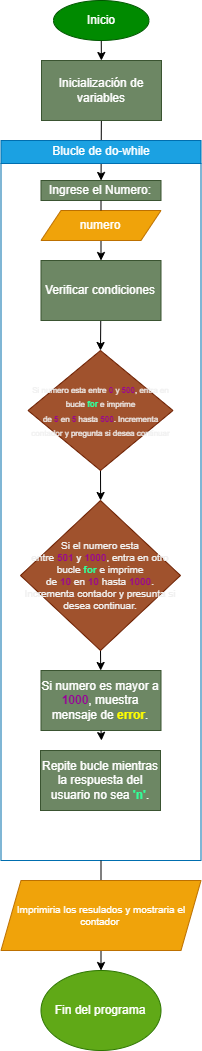

The diagram above was exported from draw.io. Its source (the exported page's mxGraphModel, read from the mxfile embedded in the PNG):
<mxGraphModel dx="425" dy="604" grid="1" gridSize="10" guides="1" tooltips="1" connect="1" arrows="1" fold="1" page="1" pageScale="1" pageWidth="850" pageHeight="1100" math="0" shadow="0">
  <root>
    <mxCell id="0" />
    <mxCell id="1" parent="0" />
    <mxCell id="2" value="" style="edgeStyle=none;html=1;" edge="1" parent="1" source="3" target="9">
      <mxGeometry relative="1" as="geometry" />
    </mxCell>
    <mxCell id="3" value="Inicialización de variables" style="rounded=0;whiteSpace=wrap;html=1;fillColor=#6d8764;fontColor=#ffffff;strokeColor=#3A5431;" vertex="1" parent="1">
      <mxGeometry x="365" y="90" width="120" height="60" as="geometry" />
    </mxCell>
    <mxCell id="4" value="" style="edgeStyle=none;html=1;" edge="1" parent="1" source="5" target="3">
      <mxGeometry relative="1" as="geometry" />
    </mxCell>
    <mxCell id="5" value="Inicio" style="ellipse;whiteSpace=wrap;html=1;fillColor=#008a00;fontColor=#ffffff;strokeColor=#005700;" vertex="1" parent="1">
      <mxGeometry x="377" y="30" width="95.5" height="40" as="geometry" />
    </mxCell>
    <mxCell id="6" style="edgeStyle=none;html=1;exitX=0.5;exitY=1;exitDx=0;exitDy=0;entryX=0.5;entryY=0;entryDx=0;entryDy=0;fontColor=#FFFFFF;startArrow=none;" edge="1" parent="1" source="23" target="20">
      <mxGeometry relative="1" as="geometry" />
    </mxCell>
    <mxCell id="7" value="&lt;span style=&quot;font-weight: 400;&quot;&gt;Blucle de do-while&lt;/span&gt;" style="swimlane;whiteSpace=wrap;html=1;fillColor=#1ba1e2;fontColor=#ffffff;strokeColor=#006EAF;" vertex="1" parent="1">
      <mxGeometry x="324.5" y="170" width="200" height="720" as="geometry" />
    </mxCell>
    <mxCell id="8" value="" style="edgeStyle=none;html=1;startArrow=none;" edge="1" parent="7" source="16" target="11">
      <mxGeometry relative="1" as="geometry" />
    </mxCell>
    <mxCell id="9" value="Ingrese el Numero:" style="rounded=0;whiteSpace=wrap;html=1;fillColor=#6d8764;fontColor=#ffffff;strokeColor=#3A5431;" vertex="1" parent="7">
      <mxGeometry x="40" y="40" width="120" height="20" as="geometry" />
    </mxCell>
    <mxCell id="10" value="" style="edgeStyle=none;html=1;entryX=0.5;entryY=0;entryDx=0;entryDy=0;" edge="1" parent="7" source="11" target="18">
      <mxGeometry relative="1" as="geometry">
        <mxPoint x="100" y="200" as="targetPoint" />
      </mxGeometry>
    </mxCell>
    <mxCell id="11" value="Verificar condiciones" style="rounded=0;whiteSpace=wrap;html=1;fillColor=#6d8764;fontColor=#ffffff;strokeColor=#3A5431;" vertex="1" parent="7">
      <mxGeometry x="40" y="120" width="120" height="60" as="geometry" />
    </mxCell>
    <mxCell id="12" value="" style="edgeStyle=none;html=1;fontColor=#33FF99;exitX=0.5;exitY=1;exitDx=0;exitDy=0;" edge="1" parent="7" source="18">
      <mxGeometry relative="1" as="geometry">
        <mxPoint x="100" y="340" as="sourcePoint" />
        <mxPoint x="99.625" y="360" as="targetPoint" />
      </mxGeometry>
    </mxCell>
    <mxCell id="13" value="" style="edgeStyle=none;html=1;fontColor=#990099;exitX=0.5;exitY=1;exitDx=0;exitDy=0;" edge="1" parent="7" source="19" target="14">
      <mxGeometry relative="1" as="geometry">
        <mxPoint x="100.00000000000011" y="540" as="sourcePoint" />
      </mxGeometry>
    </mxCell>
    <mxCell id="14" value="&lt;font color=&quot;#ffffff&quot;&gt;Si numero es mayor a &lt;/font&gt;&lt;font color=&quot;#990099&quot;&gt;&lt;b&gt;1000&lt;/b&gt;&lt;/font&gt;&lt;font color=&quot;#ffffff&quot;&gt;, muestra mensaje de &lt;/font&gt;&lt;b style=&quot;&quot;&gt;&lt;font color=&quot;#ffff00&quot;&gt;error&lt;/font&gt;&lt;/b&gt;&lt;font color=&quot;#ffffff&quot;&gt;.&lt;/font&gt;" style="rounded=0;whiteSpace=wrap;html=1;labelBackgroundColor=none;fontColor=#ffffff;fillColor=#6d8764;strokeColor=#3A5431;" vertex="1" parent="7">
      <mxGeometry x="40" y="530" width="120" height="60" as="geometry" />
    </mxCell>
    <mxCell id="15" value="&lt;font color=&quot;#ffffff&quot;&gt;Repite bucle mientras la respuesta del usuario no sea &lt;/font&gt;&lt;font color=&quot;#33ff99&quot;&gt;&lt;b&gt;'n'&lt;/b&gt;&lt;/font&gt;&lt;font color=&quot;#ffffff&quot;&gt;.&lt;/font&gt;" style="rounded=0;whiteSpace=wrap;html=1;labelBackgroundColor=none;fontColor=#ffffff;fillColor=#6d8764;strokeColor=#3A5431;" vertex="1" parent="7">
      <mxGeometry x="39.5" y="610" width="120" height="60" as="geometry" />
    </mxCell>
    <mxCell id="16" value="&lt;font color=&quot;#ffffff&quot;&gt;numero&lt;/font&gt;" style="shape=parallelogram;perimeter=parallelogramPerimeter;whiteSpace=wrap;html=1;fixedSize=1;labelBackgroundColor=none;fontColor=#000000;fillColor=#f0a30a;strokeColor=#BD7000;" vertex="1" parent="7">
      <mxGeometry x="40" y="70" width="120" height="30" as="geometry" />
    </mxCell>
    <mxCell id="17" value="" style="edgeStyle=none;html=1;endArrow=none;" edge="1" parent="7" source="9" target="16">
      <mxGeometry relative="1" as="geometry">
        <mxPoint x="425" y="230" as="sourcePoint" />
        <mxPoint x="425" y="290" as="targetPoint" />
      </mxGeometry>
    </mxCell>
    <mxCell id="18" value="&lt;font style=&quot;font-size: 8px;&quot;&gt;&lt;span style=&quot;color: rgb(240, 240, 240);&quot;&gt;Si numero esta entre&amp;nbsp;&lt;/span&gt;&lt;font style=&quot;font-size: 8px;&quot; color=&quot;#990099&quot;&gt;&lt;b&gt;0&amp;nbsp;&lt;/b&gt;&lt;/font&gt;&lt;span style=&quot;color: rgb(240, 240, 240);&quot;&gt;y&amp;nbsp;&lt;/span&gt;&lt;font style=&quot;font-size: 8px;&quot; color=&quot;#990099&quot;&gt;&lt;b&gt;500&lt;/b&gt;&lt;/font&gt;&lt;span style=&quot;color: rgb(240, 240, 240);&quot;&gt;, entra en bucle&amp;nbsp;&lt;/span&gt;&lt;font style=&quot;font-size: 8px;&quot; color=&quot;#33ff99&quot;&gt;&lt;b&gt;for&amp;nbsp;&lt;/b&gt;&lt;/font&gt;&lt;span style=&quot;color: rgb(240, 240, 240);&quot;&gt;e imprime de&amp;nbsp;&lt;/span&gt;&lt;font style=&quot;font-size: 8px;&quot; color=&quot;#990099&quot;&gt;&lt;b&gt;5&amp;nbsp;&lt;/b&gt;&lt;/font&gt;&lt;span style=&quot;color: rgb(240, 240, 240);&quot;&gt;en&amp;nbsp;&lt;/span&gt;&lt;b style=&quot;color: rgb(240, 240, 240);&quot;&gt;&lt;font style=&quot;font-size: 8px;&quot; color=&quot;#990099&quot;&gt;5&amp;nbsp;&lt;/font&gt;&lt;/b&gt;&lt;span style=&quot;color: rgb(240, 240, 240);&quot;&gt;hasta&amp;nbsp;&lt;/span&gt;&lt;b style=&quot;color: rgb(240, 240, 240);&quot;&gt;&lt;font style=&quot;font-size: 8px;&quot; color=&quot;#990099&quot;&gt;500&lt;/font&gt;&lt;/b&gt;&lt;span style=&quot;color: rgb(240, 240, 240);&quot;&gt;. Incrementa contador y pregunta si desea continuar&lt;/span&gt;&lt;/font&gt;" style="rhombus;whiteSpace=wrap;html=1;labelBackgroundColor=none;fontColor=#ffffff;align=center;fillColor=#a0522d;strokeColor=#6D1F00;" vertex="1" parent="7">
      <mxGeometry x="27" y="210" width="145" height="120" as="geometry" />
    </mxCell>
    <mxCell id="19" value="&lt;font style=&quot;font-size: 10px;&quot;&gt;&lt;span style=&quot;color: rgb(240, 240, 240);&quot;&gt;Si el numero esta entre&amp;nbsp;&lt;/span&gt;&lt;b style=&quot;color: rgb(240, 240, 240);&quot;&gt;&lt;font style=&quot;font-size: 10px;&quot; color=&quot;#990099&quot;&gt;501&lt;/font&gt;&lt;/b&gt;&lt;span style=&quot;color: rgb(240, 240, 240);&quot;&gt;&amp;nbsp;y&amp;nbsp;&lt;/span&gt;&lt;b style=&quot;color: rgb(240, 240, 240);&quot;&gt;&lt;font style=&quot;font-size: 10px;&quot; color=&quot;#990099&quot;&gt;1000&lt;/font&gt;&lt;/b&gt;&lt;span style=&quot;color: rgb(240, 240, 240);&quot;&gt;, entra en otro bucle&amp;nbsp;&lt;/span&gt;&lt;font style=&quot;font-size: 10px;&quot; color=&quot;#33ff99&quot;&gt;&lt;b&gt;for&amp;nbsp;&lt;/b&gt;&lt;/font&gt;&lt;span style=&quot;color: rgb(240, 240, 240);&quot;&gt;e imprime de&amp;nbsp;&lt;/span&gt;&lt;b style=&quot;color: rgb(240, 240, 240);&quot;&gt;&lt;font style=&quot;font-size: 10px;&quot; color=&quot;#990099&quot;&gt;10&amp;nbsp;&lt;/font&gt;&lt;/b&gt;&lt;span style=&quot;color: rgb(240, 240, 240);&quot;&gt;en&amp;nbsp;&lt;/span&gt;&lt;b style=&quot;color: rgb(240, 240, 240);&quot;&gt;&lt;font style=&quot;font-size: 10px;&quot; color=&quot;#990099&quot;&gt;10&lt;/font&gt;&lt;/b&gt;&lt;span style=&quot;color: rgb(240, 240, 240);&quot;&gt;&amp;nbsp;hasta&amp;nbsp;&lt;/span&gt;&lt;b style=&quot;color: rgb(240, 240, 240);&quot;&gt;&lt;font style=&quot;font-size: 10px;&quot; color=&quot;#990099&quot;&gt;1000&lt;/font&gt;&lt;/b&gt;&lt;span style=&quot;color: rgb(240, 240, 240);&quot;&gt;.&lt;/span&gt;&lt;br style=&quot;color: rgb(240, 240, 240);&quot;&gt;&lt;span style=&quot;color: rgb(240, 240, 240);&quot;&gt;Incrementa contador y presunta si desea continuar.&lt;/span&gt;&lt;/font&gt;" style="rhombus;whiteSpace=wrap;html=1;labelBackgroundColor=none;fontSize=8;fontColor=#ffffff;fillColor=#a0522d;strokeColor=#6D1F00;" vertex="1" parent="7">
      <mxGeometry x="19.5" y="360" width="160" height="150" as="geometry" />
    </mxCell>
    <mxCell id="20" value="&lt;font color=&quot;#ffffff&quot;&gt;Fin del programa&lt;/font&gt;" style="ellipse;whiteSpace=wrap;html=1;labelBackgroundColor=none;fontColor=#ffffff;fillColor=#60a917;strokeColor=#2D7600;" vertex="1" parent="1">
      <mxGeometry x="364.5" y="1000" width="120" height="80" as="geometry" />
    </mxCell>
    <mxCell id="21" style="edgeStyle=none;html=1;exitX=0.5;exitY=1;exitDx=0;exitDy=0;fontColor=#FFFFFF;" edge="1" parent="1" source="14">
      <mxGeometry relative="1" as="geometry">
        <mxPoint x="425" y="770" as="targetPoint" />
      </mxGeometry>
    </mxCell>
    <mxCell id="22" value="" style="edgeStyle=none;html=1;exitX=0.5;exitY=1;exitDx=0;exitDy=0;entryX=0.5;entryY=0;entryDx=0;entryDy=0;fontColor=#FFFFFF;endArrow=none;" edge="1" parent="1" source="7" target="23">
      <mxGeometry relative="1" as="geometry">
        <mxPoint x="425.0000000000001" y="880" as="sourcePoint" />
        <mxPoint x="425.0000000000001" y="970" as="targetPoint" />
      </mxGeometry>
    </mxCell>
    <mxCell id="23" value="&lt;font style=&quot;font-size: 10px;&quot; color=&quot;#ffffff&quot;&gt;Imprimiria los resulados y mostraria el contador&amp;nbsp;&lt;/font&gt;" style="shape=parallelogram;perimeter=parallelogramPerimeter;whiteSpace=wrap;html=1;fixedSize=1;labelBackgroundColor=none;fontSize=10;fontColor=#000000;fillColor=#f0a30a;strokeColor=#BD7000;align=center;" vertex="1" parent="1">
      <mxGeometry x="324.5" y="910" width="200" height="70" as="geometry" />
    </mxCell>
  </root>
</mxGraphModel>